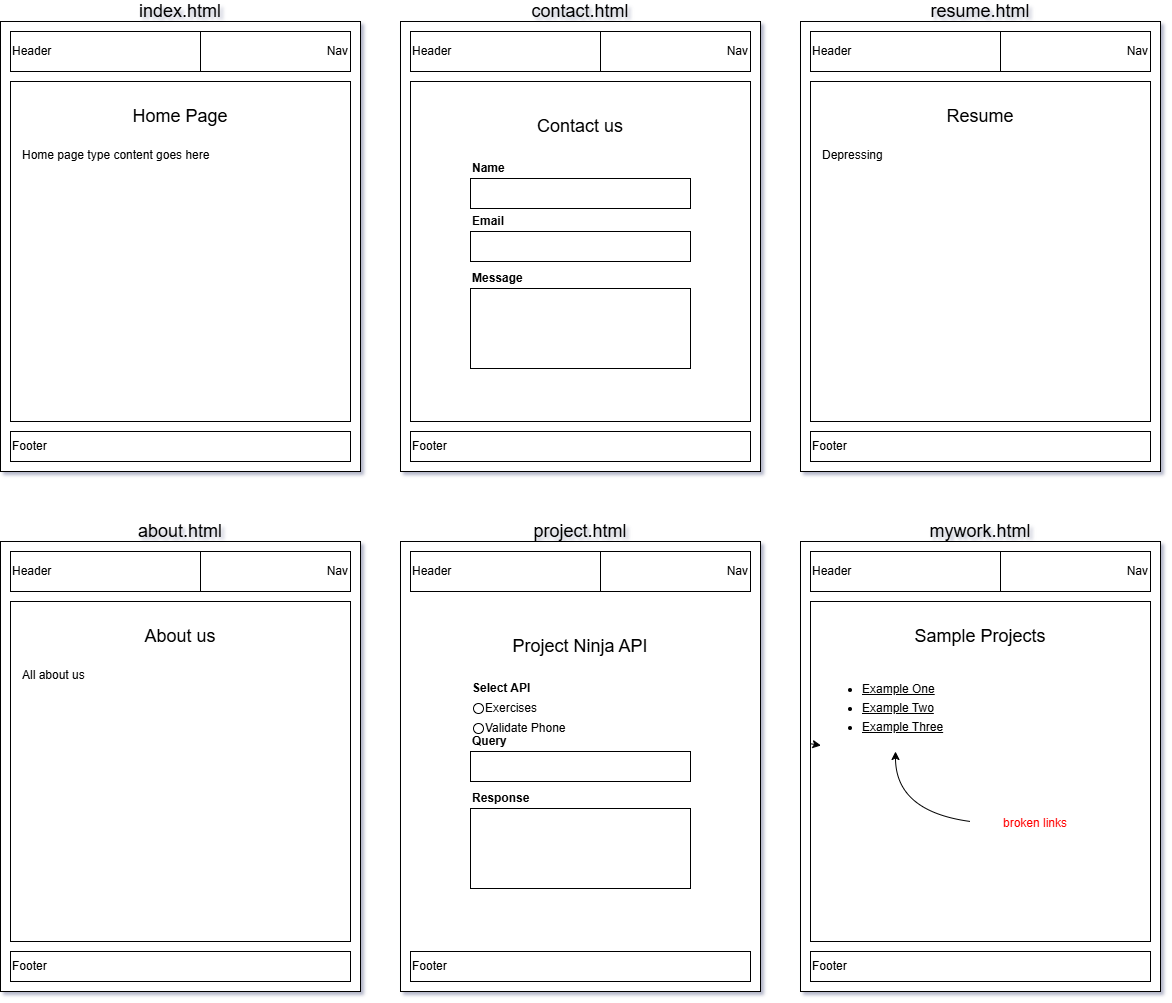

The diagram above was exported from draw.io. Its source (the exported page's mxGraphModel, read from the mxfile embedded in the PNG):
<mxGraphModel dx="2780" dy="1222" grid="1" gridSize="10" guides="1" tooltips="1" connect="1" arrows="1" fold="1" page="1" pageScale="1" pageWidth="827" pageHeight="1169" math="0" shadow="0">
  <root>
    <mxCell id="0" />
    <mxCell id="1" parent="0" />
    <mxCell id="le3BW_FJC97Tpthsn_Gc-1" parent="1" style="rounded=0;whiteSpace=wrap;html=1;" value="" vertex="1">
      <mxGeometry height="450" width="360" x="-360" y="70" as="geometry" />
    </mxCell>
    <mxCell id="le3BW_FJC97Tpthsn_Gc-2" parent="1" style="rounded=0;whiteSpace=wrap;html=1;align=left;" value="Header" vertex="1">
      <mxGeometry height="40" width="190" x="-350" y="80" as="geometry" />
    </mxCell>
    <mxCell id="le3BW_FJC97Tpthsn_Gc-3" parent="1" style="rounded=0;whiteSpace=wrap;html=1;align=left;fontSize=9;" value="&lt;font style=&quot;font-size: 12px;&quot;&gt;Footer&lt;/font&gt;" vertex="1">
      <mxGeometry height="30" width="340" x="-350" y="480" as="geometry" />
    </mxCell>
    <mxCell id="le3BW_FJC97Tpthsn_Gc-5" parent="1" style="rounded=0;whiteSpace=wrap;html=1;align=right;" value="Nav" vertex="1">
      <mxGeometry height="40" width="150" x="-160" y="80" as="geometry" />
    </mxCell>
    <mxCell id="le3BW_FJC97Tpthsn_Gc-6" parent="1" style="rounded=0;whiteSpace=wrap;html=1;" value="" vertex="1">
      <mxGeometry height="340" width="340" x="-350" y="130" as="geometry" />
    </mxCell>
    <mxCell id="le3BW_FJC97Tpthsn_Gc-7" parent="1" style="text;html=1;whiteSpace=wrap;strokeColor=none;fillColor=none;align=center;verticalAlign=middle;rounded=0;fontSize=18;" value="contact.html" vertex="1">
      <mxGeometry height="20" width="360" x="-360" y="50" as="geometry" />
    </mxCell>
    <mxCell id="le3BW_FJC97Tpthsn_Gc-9" parent="1" style="rounded=0;whiteSpace=wrap;html=1;" value="" vertex="1">
      <mxGeometry height="30" width="220" x="-290" y="227" as="geometry" />
    </mxCell>
    <mxCell id="le3BW_FJC97Tpthsn_Gc-10" parent="1" style="text;html=1;whiteSpace=wrap;strokeColor=none;fillColor=none;align=center;verticalAlign=middle;rounded=0;fontSize=18;" value="Contact us" vertex="1">
      <mxGeometry height="30" width="340" x="-350" y="160" as="geometry" />
    </mxCell>
    <mxCell id="le3BW_FJC97Tpthsn_Gc-11" parent="1" style="text;html=1;whiteSpace=wrap;strokeColor=none;fillColor=none;align=left;verticalAlign=middle;rounded=0;fontSize=12;fontStyle=1" value="Name" vertex="1">
      <mxGeometry height="20" width="220" x="-290" y="207" as="geometry" />
    </mxCell>
    <mxCell id="le3BW_FJC97Tpthsn_Gc-12" parent="1" style="rounded=0;whiteSpace=wrap;html=1;" value="" vertex="1">
      <mxGeometry height="30" width="220" x="-290" y="280" as="geometry" />
    </mxCell>
    <mxCell id="le3BW_FJC97Tpthsn_Gc-13" parent="1" style="text;html=1;whiteSpace=wrap;strokeColor=none;fillColor=none;align=left;verticalAlign=middle;rounded=0;fontSize=12;fontStyle=1" value="Email" vertex="1">
      <mxGeometry height="20" width="220" x="-290" y="260" as="geometry" />
    </mxCell>
    <mxCell id="le3BW_FJC97Tpthsn_Gc-14" parent="1" style="rounded=0;whiteSpace=wrap;html=1;" value="" vertex="1">
      <mxGeometry height="80" width="220" x="-290" y="337" as="geometry" />
    </mxCell>
    <mxCell id="le3BW_FJC97Tpthsn_Gc-15" parent="1" style="text;html=1;whiteSpace=wrap;strokeColor=none;fillColor=none;align=left;verticalAlign=middle;rounded=0;fontSize=12;fontStyle=1" value="Message" vertex="1">
      <mxGeometry height="20" width="220" x="-290" y="317" as="geometry" />
    </mxCell>
    <mxCell id="8Z9tEJF5sIysOx9mppnD-1" parent="1" style="rounded=0;whiteSpace=wrap;html=1;" value="" vertex="1">
      <mxGeometry height="450" width="360" x="-760" y="70" as="geometry" />
    </mxCell>
    <mxCell id="8Z9tEJF5sIysOx9mppnD-2" parent="1" style="rounded=0;whiteSpace=wrap;html=1;align=left;" value="Header" vertex="1">
      <mxGeometry height="40" width="190" x="-750" y="80" as="geometry" />
    </mxCell>
    <mxCell id="8Z9tEJF5sIysOx9mppnD-3" parent="1" style="rounded=0;whiteSpace=wrap;html=1;align=left;fontSize=9;" value="&lt;font style=&quot;font-size: 12px;&quot;&gt;Footer&lt;/font&gt;" vertex="1">
      <mxGeometry height="30" width="340" x="-750" y="480" as="geometry" />
    </mxCell>
    <mxCell id="8Z9tEJF5sIysOx9mppnD-4" parent="1" style="rounded=0;whiteSpace=wrap;html=1;align=right;" value="Nav" vertex="1">
      <mxGeometry height="40" width="150" x="-560" y="80" as="geometry" />
    </mxCell>
    <mxCell id="8Z9tEJF5sIysOx9mppnD-5" parent="1" style="rounded=0;whiteSpace=wrap;html=1;" value="" vertex="1">
      <mxGeometry height="340" width="340" x="-750" y="130" as="geometry" />
    </mxCell>
    <mxCell id="8Z9tEJF5sIysOx9mppnD-6" parent="1" style="text;html=1;whiteSpace=wrap;strokeColor=none;fillColor=none;align=center;verticalAlign=middle;rounded=0;fontSize=18;" value="index.html" vertex="1">
      <mxGeometry height="20" width="360" x="-760" y="50" as="geometry" />
    </mxCell>
    <mxCell id="8Z9tEJF5sIysOx9mppnD-8" parent="1" style="text;html=1;whiteSpace=wrap;strokeColor=none;fillColor=none;align=center;verticalAlign=middle;rounded=0;fontSize=18;" value="Home Page" vertex="1">
      <mxGeometry height="30" width="340" x="-750" y="150" as="geometry" />
    </mxCell>
    <mxCell id="8Z9tEJF5sIysOx9mppnD-12" parent="1" style="rounded=0;whiteSpace=wrap;html=1;align=left;verticalAlign=top;gradientColor=none;strokeColor=none;" value="Home page type content goes here" vertex="1">
      <mxGeometry height="150" width="320" x="-740" y="190" as="geometry" />
    </mxCell>
    <mxCell id="8Z9tEJF5sIysOx9mppnD-28" parent="1" style="rounded=0;whiteSpace=wrap;html=1;" value="" vertex="1">
      <mxGeometry height="450" width="360" x="-760" y="590" as="geometry" />
    </mxCell>
    <mxCell id="8Z9tEJF5sIysOx9mppnD-29" parent="1" style="rounded=0;whiteSpace=wrap;html=1;align=left;" value="Header" vertex="1">
      <mxGeometry height="40" width="190" x="-750" y="600" as="geometry" />
    </mxCell>
    <mxCell id="8Z9tEJF5sIysOx9mppnD-30" parent="1" style="rounded=0;whiteSpace=wrap;html=1;align=left;fontSize=9;" value="&lt;font style=&quot;font-size: 12px;&quot;&gt;Footer&lt;/font&gt;" vertex="1">
      <mxGeometry height="30" width="340" x="-750" y="1000" as="geometry" />
    </mxCell>
    <mxCell id="8Z9tEJF5sIysOx9mppnD-31" parent="1" style="rounded=0;whiteSpace=wrap;html=1;align=right;" value="Nav" vertex="1">
      <mxGeometry height="40" width="150" x="-560" y="600" as="geometry" />
    </mxCell>
    <mxCell id="8Z9tEJF5sIysOx9mppnD-32" parent="1" style="rounded=0;whiteSpace=wrap;html=1;" value="" vertex="1">
      <mxGeometry height="340" width="340" x="-750" y="650" as="geometry" />
    </mxCell>
    <mxCell id="8Z9tEJF5sIysOx9mppnD-33" parent="1" style="text;html=1;whiteSpace=wrap;strokeColor=none;fillColor=none;align=center;verticalAlign=middle;rounded=0;fontSize=18;" value="about.html" vertex="1">
      <mxGeometry height="20" width="360" x="-760" y="570" as="geometry" />
    </mxCell>
    <mxCell id="8Z9tEJF5sIysOx9mppnD-34" parent="1" style="text;html=1;whiteSpace=wrap;strokeColor=none;fillColor=none;align=center;verticalAlign=middle;rounded=0;fontSize=18;" value="About us" vertex="1">
      <mxGeometry height="30" width="340" x="-750" y="670" as="geometry" />
    </mxCell>
    <mxCell id="8Z9tEJF5sIysOx9mppnD-35" parent="1" style="rounded=0;whiteSpace=wrap;html=1;align=left;verticalAlign=top;gradientColor=none;strokeColor=none;" value="All about us" vertex="1">
      <mxGeometry height="150" width="320" x="-740" y="710" as="geometry" />
    </mxCell>
    <mxCell id="8Z9tEJF5sIysOx9mppnD-36" parent="1" style="rounded=0;whiteSpace=wrap;html=1;" value="" vertex="1">
      <mxGeometry height="450" width="360" x="-360" y="590" as="geometry" />
    </mxCell>
    <mxCell id="8Z9tEJF5sIysOx9mppnD-37" parent="1" style="rounded=0;whiteSpace=wrap;html=1;align=left;" value="Header" vertex="1">
      <mxGeometry height="40" width="190" x="-350" y="600" as="geometry" />
    </mxCell>
    <mxCell id="8Z9tEJF5sIysOx9mppnD-38" parent="1" style="rounded=0;whiteSpace=wrap;html=1;align=left;fontSize=9;" value="&lt;font style=&quot;font-size: 12px;&quot;&gt;Footer&lt;/font&gt;" vertex="1">
      <mxGeometry height="30" width="340" x="-350" y="1000" as="geometry" />
    </mxCell>
    <mxCell id="8Z9tEJF5sIysOx9mppnD-39" parent="1" style="rounded=0;whiteSpace=wrap;html=1;align=right;" value="Nav" vertex="1">
      <mxGeometry height="40" width="150" x="-160" y="600" as="geometry" />
    </mxCell>
    <mxCell id="8Z9tEJF5sIysOx9mppnD-41" parent="1" style="text;html=1;whiteSpace=wrap;strokeColor=none;fillColor=none;align=center;verticalAlign=middle;rounded=0;fontSize=18;" value="project.html" vertex="1">
      <mxGeometry height="20" width="360" x="-360" y="570" as="geometry" />
    </mxCell>
    <mxCell id="8Z9tEJF5sIysOx9mppnD-43" parent="1" style="text;html=1;whiteSpace=wrap;strokeColor=none;fillColor=none;align=center;verticalAlign=middle;rounded=0;fontSize=18;" value="Project Ninja API" vertex="1">
      <mxGeometry height="30" width="340" x="-350" y="680" as="geometry" />
    </mxCell>
    <mxCell id="8Z9tEJF5sIysOx9mppnD-44" parent="1" style="text;html=1;whiteSpace=wrap;strokeColor=none;fillColor=none;align=left;verticalAlign=middle;rounded=0;fontSize=12;fontStyle=1" value="Select API" vertex="1">
      <mxGeometry height="20" width="220" x="-290" y="727" as="geometry" />
    </mxCell>
    <mxCell id="8Z9tEJF5sIysOx9mppnD-45" parent="1" style="rounded=0;whiteSpace=wrap;html=1;" value="" vertex="1">
      <mxGeometry height="30" width="220" x="-290" y="800" as="geometry" />
    </mxCell>
    <mxCell id="8Z9tEJF5sIysOx9mppnD-46" parent="1" style="text;html=1;whiteSpace=wrap;strokeColor=none;fillColor=none;align=left;verticalAlign=middle;rounded=0;fontSize=12;fontStyle=1" value="Query" vertex="1">
      <mxGeometry height="20" width="220" x="-290" y="780" as="geometry" />
    </mxCell>
    <mxCell id="8Z9tEJF5sIysOx9mppnD-47" parent="1" style="rounded=0;whiteSpace=wrap;html=1;" value="" vertex="1">
      <mxGeometry height="80" width="220" x="-290" y="857" as="geometry" />
    </mxCell>
    <mxCell id="8Z9tEJF5sIysOx9mppnD-48" parent="1" style="text;html=1;whiteSpace=wrap;strokeColor=none;fillColor=none;align=left;verticalAlign=middle;rounded=0;fontSize=12;fontStyle=1" value="Response" vertex="1">
      <mxGeometry height="20" width="220" x="-290" y="837" as="geometry" />
    </mxCell>
    <mxCell id="8Z9tEJF5sIysOx9mppnD-49" parent="1" style="rounded=0;whiteSpace=wrap;html=1;" value="" vertex="1">
      <mxGeometry height="450" width="360" x="40" y="70" as="geometry" />
    </mxCell>
    <mxCell id="8Z9tEJF5sIysOx9mppnD-50" parent="1" style="rounded=0;whiteSpace=wrap;html=1;align=left;" value="Header" vertex="1">
      <mxGeometry height="40" width="190" x="50" y="80" as="geometry" />
    </mxCell>
    <mxCell id="8Z9tEJF5sIysOx9mppnD-51" parent="1" style="rounded=0;whiteSpace=wrap;html=1;align=left;fontSize=9;" value="&lt;font style=&quot;font-size: 12px;&quot;&gt;Footer&lt;/font&gt;" vertex="1">
      <mxGeometry height="30" width="340" x="50" y="480" as="geometry" />
    </mxCell>
    <mxCell id="8Z9tEJF5sIysOx9mppnD-52" parent="1" style="rounded=0;whiteSpace=wrap;html=1;align=right;" value="Nav" vertex="1">
      <mxGeometry height="40" width="150" x="240" y="80" as="geometry" />
    </mxCell>
    <mxCell id="8Z9tEJF5sIysOx9mppnD-53" parent="1" style="rounded=0;whiteSpace=wrap;html=1;" value="" vertex="1">
      <mxGeometry height="340" width="340" x="50" y="130" as="geometry" />
    </mxCell>
    <mxCell id="8Z9tEJF5sIysOx9mppnD-54" parent="1" style="text;html=1;whiteSpace=wrap;strokeColor=none;fillColor=none;align=center;verticalAlign=middle;rounded=0;fontSize=18;" value="resume.html" vertex="1">
      <mxGeometry height="20" width="360" x="40" y="50" as="geometry" />
    </mxCell>
    <mxCell id="8Z9tEJF5sIysOx9mppnD-55" parent="1" style="text;html=1;whiteSpace=wrap;strokeColor=none;fillColor=none;align=center;verticalAlign=middle;rounded=0;fontSize=18;" value="Resume" vertex="1">
      <mxGeometry height="30" width="340" x="50" y="150" as="geometry" />
    </mxCell>
    <mxCell id="8Z9tEJF5sIysOx9mppnD-56" parent="1" style="rounded=0;whiteSpace=wrap;html=1;align=left;verticalAlign=top;gradientColor=none;strokeColor=none;" value="Depressing" vertex="1">
      <mxGeometry height="150" width="320" x="60" y="190" as="geometry" />
    </mxCell>
    <mxCell id="8Z9tEJF5sIysOx9mppnD-57" parent="1" style="rounded=0;whiteSpace=wrap;html=1;" value="" vertex="1">
      <mxGeometry height="450" width="360" x="40" y="590" as="geometry" />
    </mxCell>
    <mxCell id="8Z9tEJF5sIysOx9mppnD-58" parent="1" style="rounded=0;whiteSpace=wrap;html=1;align=left;" value="Header" vertex="1">
      <mxGeometry height="40" width="190" x="50" y="600" as="geometry" />
    </mxCell>
    <mxCell id="8Z9tEJF5sIysOx9mppnD-59" parent="1" style="rounded=0;whiteSpace=wrap;html=1;align=left;fontSize=9;" value="&lt;font style=&quot;font-size: 12px;&quot;&gt;Footer&lt;/font&gt;" vertex="1">
      <mxGeometry height="30" width="340" x="50" y="1000" as="geometry" />
    </mxCell>
    <mxCell id="8Z9tEJF5sIysOx9mppnD-60" parent="1" style="rounded=0;whiteSpace=wrap;html=1;align=right;" value="Nav" vertex="1">
      <mxGeometry height="40" width="150" x="240" y="600" as="geometry" />
    </mxCell>
    <mxCell id="8Z9tEJF5sIysOx9mppnD-61" parent="1" style="rounded=0;whiteSpace=wrap;html=1;" value="" vertex="1">
      <mxGeometry height="340" width="340" x="50" y="650" as="geometry" />
    </mxCell>
    <mxCell id="8Z9tEJF5sIysOx9mppnD-62" parent="1" style="text;html=1;whiteSpace=wrap;strokeColor=none;fillColor=none;align=center;verticalAlign=middle;rounded=0;fontSize=18;" value="mywork.html" vertex="1">
      <mxGeometry height="20" width="360" x="40" y="570" as="geometry" />
    </mxCell>
    <mxCell id="8Z9tEJF5sIysOx9mppnD-63" parent="1" style="text;html=1;whiteSpace=wrap;strokeColor=none;fillColor=none;align=center;verticalAlign=middle;rounded=0;fontSize=18;" value="Sample Projects" vertex="1">
      <mxGeometry height="30" width="340" x="50" y="670" as="geometry" />
    </mxCell>
    <mxCell id="8Z9tEJF5sIysOx9mppnD-64" parent="1" style="rounded=0;whiteSpace=wrap;html=1;align=left;verticalAlign=top;gradientColor=none;strokeColor=none;" value="&lt;ul style=&quot;line-height: 160%;&quot;&gt;&lt;li&gt;&lt;span style=&quot;background-color: transparent; color: light-dark(rgb(0, 0, 0), rgb(255, 255, 255));&quot;&gt;&lt;u&gt;Example One&lt;/u&gt;&lt;/span&gt;&lt;/li&gt;&lt;li&gt;&lt;span style=&quot;background-color: transparent; color: light-dark(rgb(0, 0, 0), rgb(255, 255, 255));&quot;&gt;&lt;u&gt;Example Two&lt;/u&gt;&lt;/span&gt;&lt;/li&gt;&lt;li&gt;&lt;span style=&quot;background-color: transparent; color: light-dark(rgb(0, 0, 0), rgb(255, 255, 255));&quot;&gt;&lt;u&gt;Example Three&lt;/u&gt;&lt;/span&gt;&lt;/li&gt;&lt;/ul&gt;" vertex="1">
      <mxGeometry height="90" width="150" x="60" y="710" as="geometry" />
    </mxCell>
    <mxCell id="8Z9tEJF5sIysOx9mppnD-65" parent="1" style="text;html=1;whiteSpace=wrap;strokeColor=none;fillColor=none;align=center;verticalAlign=middle;rounded=0;fontSize=18;fontColor=#FF0000;" value="&lt;font style=&quot;font-size: 12px;&quot;&gt;broken links&lt;/font&gt;" vertex="1">
      <mxGeometry height="20" width="130" x="210" y="860" as="geometry" />
    </mxCell>
    <mxCell id="8Z9tEJF5sIysOx9mppnD-66" edge="1" parent="1" source="8Z9tEJF5sIysOx9mppnD-61" style="curved=1;endArrow=classic;html=1;rounded=0;entryX=0.003;entryY=0.933;entryDx=0;entryDy=0;entryPerimeter=0;" target="8Z9tEJF5sIysOx9mppnD-64" value="">
      <mxGeometry height="50" relative="1" width="50" as="geometry">
        <mxPoint x="70" y="862" as="sourcePoint" />
        <mxPoint x="150" y="832" as="targetPoint" />
      </mxGeometry>
    </mxCell>
    <mxCell id="8Z9tEJF5sIysOx9mppnD-68" edge="1" parent="1" source="8Z9tEJF5sIysOx9mppnD-65" style="curved=1;endArrow=classic;html=1;rounded=0;exitX=0;exitY=0.5;exitDx=0;exitDy=0;entryX=0.5;entryY=1;entryDx=0;entryDy=0;fontColor=#CC0000;" target="8Z9tEJF5sIysOx9mppnD-64" value="">
      <mxGeometry height="50" relative="1" width="50" as="geometry">
        <Array as="points">
          <mxPoint x="135" y="860" />
        </Array>
        <mxPoint x="-100" y="850" as="sourcePoint" />
        <mxPoint x="-50" y="800" as="targetPoint" />
      </mxGeometry>
    </mxCell>
    <mxCell id="8Z9tEJF5sIysOx9mppnD-69" parent="1" style="ellipse;whiteSpace=wrap;html=1;aspect=fixed;" value="" vertex="1">
      <mxGeometry height="10" width="10" x="-287" y="752" as="geometry" />
    </mxCell>
    <mxCell id="8Z9tEJF5sIysOx9mppnD-70" parent="1" style="text;html=1;whiteSpace=wrap;strokeColor=none;fillColor=none;align=left;verticalAlign=middle;rounded=0;fontSize=12;fontStyle=1" value="&lt;span style=&quot;font-weight: normal;&quot;&gt;Exercises&lt;/span&gt;" vertex="1">
      <mxGeometry height="20" width="220" x="-277" y="747" as="geometry" />
    </mxCell>
    <mxCell id="8Z9tEJF5sIysOx9mppnD-71" parent="1" style="text;html=1;whiteSpace=wrap;strokeColor=none;fillColor=none;align=left;verticalAlign=middle;rounded=0;fontSize=12;fontStyle=1" value="&lt;span style=&quot;font-weight: normal;&quot;&gt;Validate Phone&lt;/span&gt;" vertex="1">
      <mxGeometry height="20" width="220" x="-277" y="767" as="geometry" />
    </mxCell>
    <mxCell id="8Z9tEJF5sIysOx9mppnD-72" parent="1" style="ellipse;whiteSpace=wrap;html=1;aspect=fixed;" value="" vertex="1">
      <mxGeometry height="10" width="10" x="-287" y="772" as="geometry" />
    </mxCell>
  </root>
</mxGraphModel>